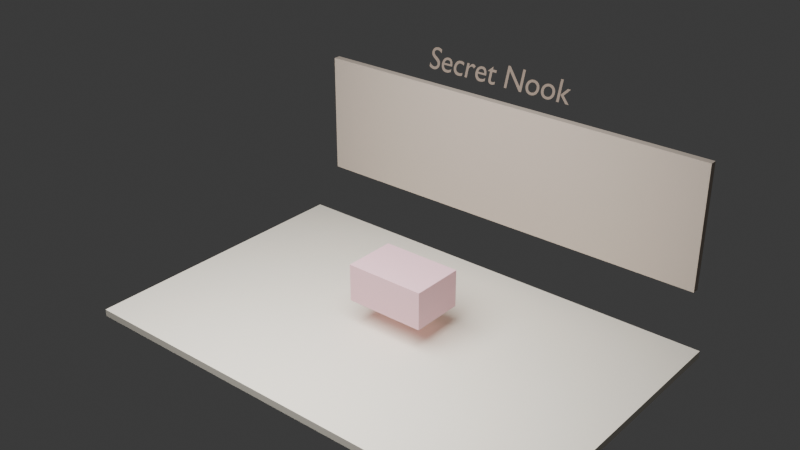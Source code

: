 # Source: 11_sub_scenes.blend  (saved by Blender 4.5.88; exported with 4.5.12 LTS)
import bpy
from mathutils import Matrix  # noqa: F401  (used for matrix-valued properties, if any)

bpy.ops.wm.read_factory_settings(use_empty=True)
scene = bpy.context.scene
scene.name = 'Scene'

# ---- collections
col_collection = bpy.data.collections.new('Collection'); scene.collection.children.link(col_collection)

# ---- materials (node trees are filled in below, after node groups)
mat_warm_paper_010 = bpy.data.materials.new('warm_paper.010')
mat_warm_paper_010.diffuse_color = (0.96, 0.9, 0.78, 1.0)
mat_shadow_card_010 = bpy.data.materials.new('shadow_card.010')
mat_shadow_card_010.diffuse_color = (0.62, 0.53, 0.45, 1.0)
mat_soft_ink_010 = bpy.data.materials.new('soft_ink.010')
mat_soft_ink_010.diffuse_color = (0.28, 0.22, 0.18, 1.0)
mat_accent_010 = bpy.data.materials.new('accent.010')
mat_accent_010.diffuse_color = (0.89, 0.56, 0.62, 1.0)

# ---- material node trees

# ---- world
world_world = bpy.data.worlds.new('World'); scene.world = world_world
world_world.use_nodes = True; world_world.node_tree.nodes.clear()
_N = world_world.node_tree.nodes; _L = world_world.node_tree.links
n0 = _N.new('ShaderNodeOutputWorld'); n0.name = 'World Output'; n0.location = (200, 100)
n1 = _N.new('ShaderNodeBackground'); n1.name = 'Background'; n1.location = (-200, 100)
n1.inputs[0].default_value = (0.05088, 0.05088, 0.05088, 1.0)
_L.new(n1.outputs[0], n0.inputs[0])
n0.is_active_output = True
world_world.color = (0.05088, 0.05088, 0.05088)
world_world.sun_shadow_jitter_overblur = 0.0

# ---- cameras
cam_camera_013 = bpy.data.cameras.new('Camera.013')
cam_camera_013.lens = 30.0

# ---- lights
light_area_010 = bpy.data.lights.new('Area.010', 'AREA')
light_area_010.energy = 420.0
light_area_010.size = 4.0
light_area_010.size_y = 1.0

# ---- meshes
me_cube_026 = bpy.data.meshes.new('Cube.026')
me_cube_026.from_pydata([(-0.5, -0.5, -0.5), (-0.5, -0.5, 0.5), (-0.5, 0.5, -0.5), (-0.5, 0.5, 0.5), (0.5, -0.5, -0.5), (0.5, -0.5, 0.5), (0.5, 0.5, -0.5), (0.5, 0.5, 0.5)], [], [(0, 1, 3, 2), (2, 3, 7, 6), (6, 7, 5, 4), (4, 5, 1, 0), (2, 6, 4, 0), (7, 3, 1, 5)])
_uv = me_cube_026.uv_layers.new(name='UVMap')
_uv.uv.foreach_set('vector', [0.375, 0.0, 0.625, 0.0, 0.625, 0.25, 0.375, 0.25, 0.375, 0.25, 0.625, 0.25, 0.625, 0.5, 0.375, 0.5, 0.375, 0.5, 0.625, 0.5, 0.625, 0.75, 0.375, 0.75, 0.375, 0.75, 0.625, 0.75, 0.625, 1.0, 0.375, 1.0, 0.125, 0.5, 0.375, 0.5, 0.375, 0.75, 0.125, 0.75, 0.625, 0.5, 0.875, 0.5, 0.875, 0.75, 0.625, 0.75])
me_cube_026.materials.append(mat_warm_paper_010)
me_cube_026.update()
me_cube_027 = bpy.data.meshes.new('Cube.027')
me_cube_027.from_pydata([(-0.5, -0.5, -0.5), (-0.5, -0.5, 0.5), (-0.5, 0.5, -0.5), (-0.5, 0.5, 0.5), (0.5, -0.5, -0.5), (0.5, -0.5, 0.5), (0.5, 0.5, -0.5), (0.5, 0.5, 0.5)], [], [(0, 1, 3, 2), (2, 3, 7, 6), (6, 7, 5, 4), (4, 5, 1, 0), (2, 6, 4, 0), (7, 3, 1, 5)])
_uv = me_cube_027.uv_layers.new(name='UVMap')
_uv.uv.foreach_set('vector', [0.375, 0.0, 0.625, 0.0, 0.625, 0.25, 0.375, 0.25, 0.375, 0.25, 0.625, 0.25, 0.625, 0.5, 0.375, 0.5, 0.375, 0.5, 0.625, 0.5, 0.625, 0.75, 0.375, 0.75, 0.375, 0.75, 0.625, 0.75, 0.625, 1.0, 0.375, 1.0, 0.125, 0.5, 0.375, 0.5, 0.375, 0.75, 0.125, 0.75, 0.625, 0.5, 0.875, 0.5, 0.875, 0.75, 0.625, 0.75])
me_cube_027.materials.append(mat_shadow_card_010)
me_cube_027.update()
me_cube_028 = bpy.data.meshes.new('Cube.028')
me_cube_028.from_pydata([(-0.5, -0.5, -0.5), (-0.5, -0.5, 0.5), (-0.5, 0.5, -0.5), (-0.5, 0.5, 0.5), (0.5, -0.5, -0.5), (0.5, -0.5, 0.5), (0.5, 0.5, -0.5), (0.5, 0.5, 0.5)], [], [(0, 1, 3, 2), (2, 3, 7, 6), (6, 7, 5, 4), (4, 5, 1, 0), (2, 6, 4, 0), (7, 3, 1, 5)])
_uv = me_cube_028.uv_layers.new(name='UVMap')
_uv.uv.foreach_set('vector', [0.375, 0.0, 0.625, 0.0, 0.625, 0.25, 0.375, 0.25, 0.375, 0.25, 0.625, 0.25, 0.625, 0.5, 0.375, 0.5, 0.375, 0.5, 0.625, 0.5, 0.625, 0.75, 0.375, 0.75, 0.375, 0.75, 0.625, 0.75, 0.625, 1.0, 0.375, 1.0, 0.125, 0.5, 0.375, 0.5, 0.375, 0.75, 0.125, 0.75, 0.625, 0.5, 0.875, 0.5, 0.875, 0.75, 0.625, 0.75])
me_cube_028.materials.append(mat_accent_010)
me_cube_028.update()

# ---- curves / text
txt_text_010 = bpy.data.curves.new('Text.010', 'FONT')
txt_text_010.dimensions = '2D'
txt_text_010.body = 'Secret Nook'
txt_text_010.materials.append(mat_soft_ink_010)
txt_text_010.align_x = 'CENTER'
txt_text_010.align_y = 'CENTER'
txt_text_010.size = 0.34

# ---- objects
ob_paperfloor_col = bpy.data.objects.new('PaperFloor-col', me_cube_026)
ob_backcard = bpy.data.objects.new('BackCard', me_cube_027)
ob_titlelabel = bpy.data.objects.new('TitleLabel', txt_text_010)
ob_overviewcamera = bpy.data.objects.new('OverviewCamera', cam_camera_013)
ob_softbox = bpy.data.objects.new('Softbox', light_area_010)
ob_secretnook = bpy.data.objects.new('SecretNook', me_cube_028)

# ---- transforms, parenting, visibility, modifiers, constraints
ob_paperfloor_col.location = (0.0, 0.0, -0.08)
ob_paperfloor_col.scale = (5.2, 3.3, 0.08)
ob_backcard.location = (0.0, 1.82, 1.2)
ob_backcard.scale = (4.8, 0.08, 1.4)
ob_titlelabel.location = (0.0, 1.68, 2.25)
ob_titlelabel.rotation_euler = (1.257, 0.0, 0.0)
ob_overviewcamera.location = (0.0, -5.2, 3.1)
ob_overviewcamera.rotation_euler = (1.137, -0.0, 0.0)
ob_softbox.location = (0.0, -2.0, 4.0)
ob_secretnook.location = (0.0, 0.15, 0.42)
ob_secretnook.scale = (0.9, 0.6, 0.42)

# ---- collection membership
col_collection.objects.link(ob_paperfloor_col)
col_collection.objects.link(ob_backcard)
col_collection.objects.link(ob_titlelabel)
col_collection.objects.link(ob_overviewcamera)
col_collection.objects.link(ob_softbox)
col_collection.objects.link(ob_secretnook)

# ---- scene / render settings (as saved in the file)
scene.frame_start = 1; scene.frame_end = 80; scene.frame_set(1)
scene.render.engine = 'BLENDER_EEVEE_NEXT'
bpy.context.view_layer.update()

# ---- added for rendering (the .blend has no active camera): camera
cam_auto = bpy.data.cameras.new('AutoCamera')
cam_auto.lens = 50.0
cam_auto.sensor_width = 36.0
cam_auto.clip_end = 1000.0
ob_auto_camera = bpy.data.objects.new('AutoCamera', cam_auto)
scene.collection.objects.link(ob_auto_camera)
ob_auto_camera.location = (6.24731, -7.39177, 6.12606)
ob_auto_camera.rotation_euler = (1.09748, -7.21219e-08, 0.694738)
scene.camera = ob_auto_camera
bpy.context.view_layer.update()
